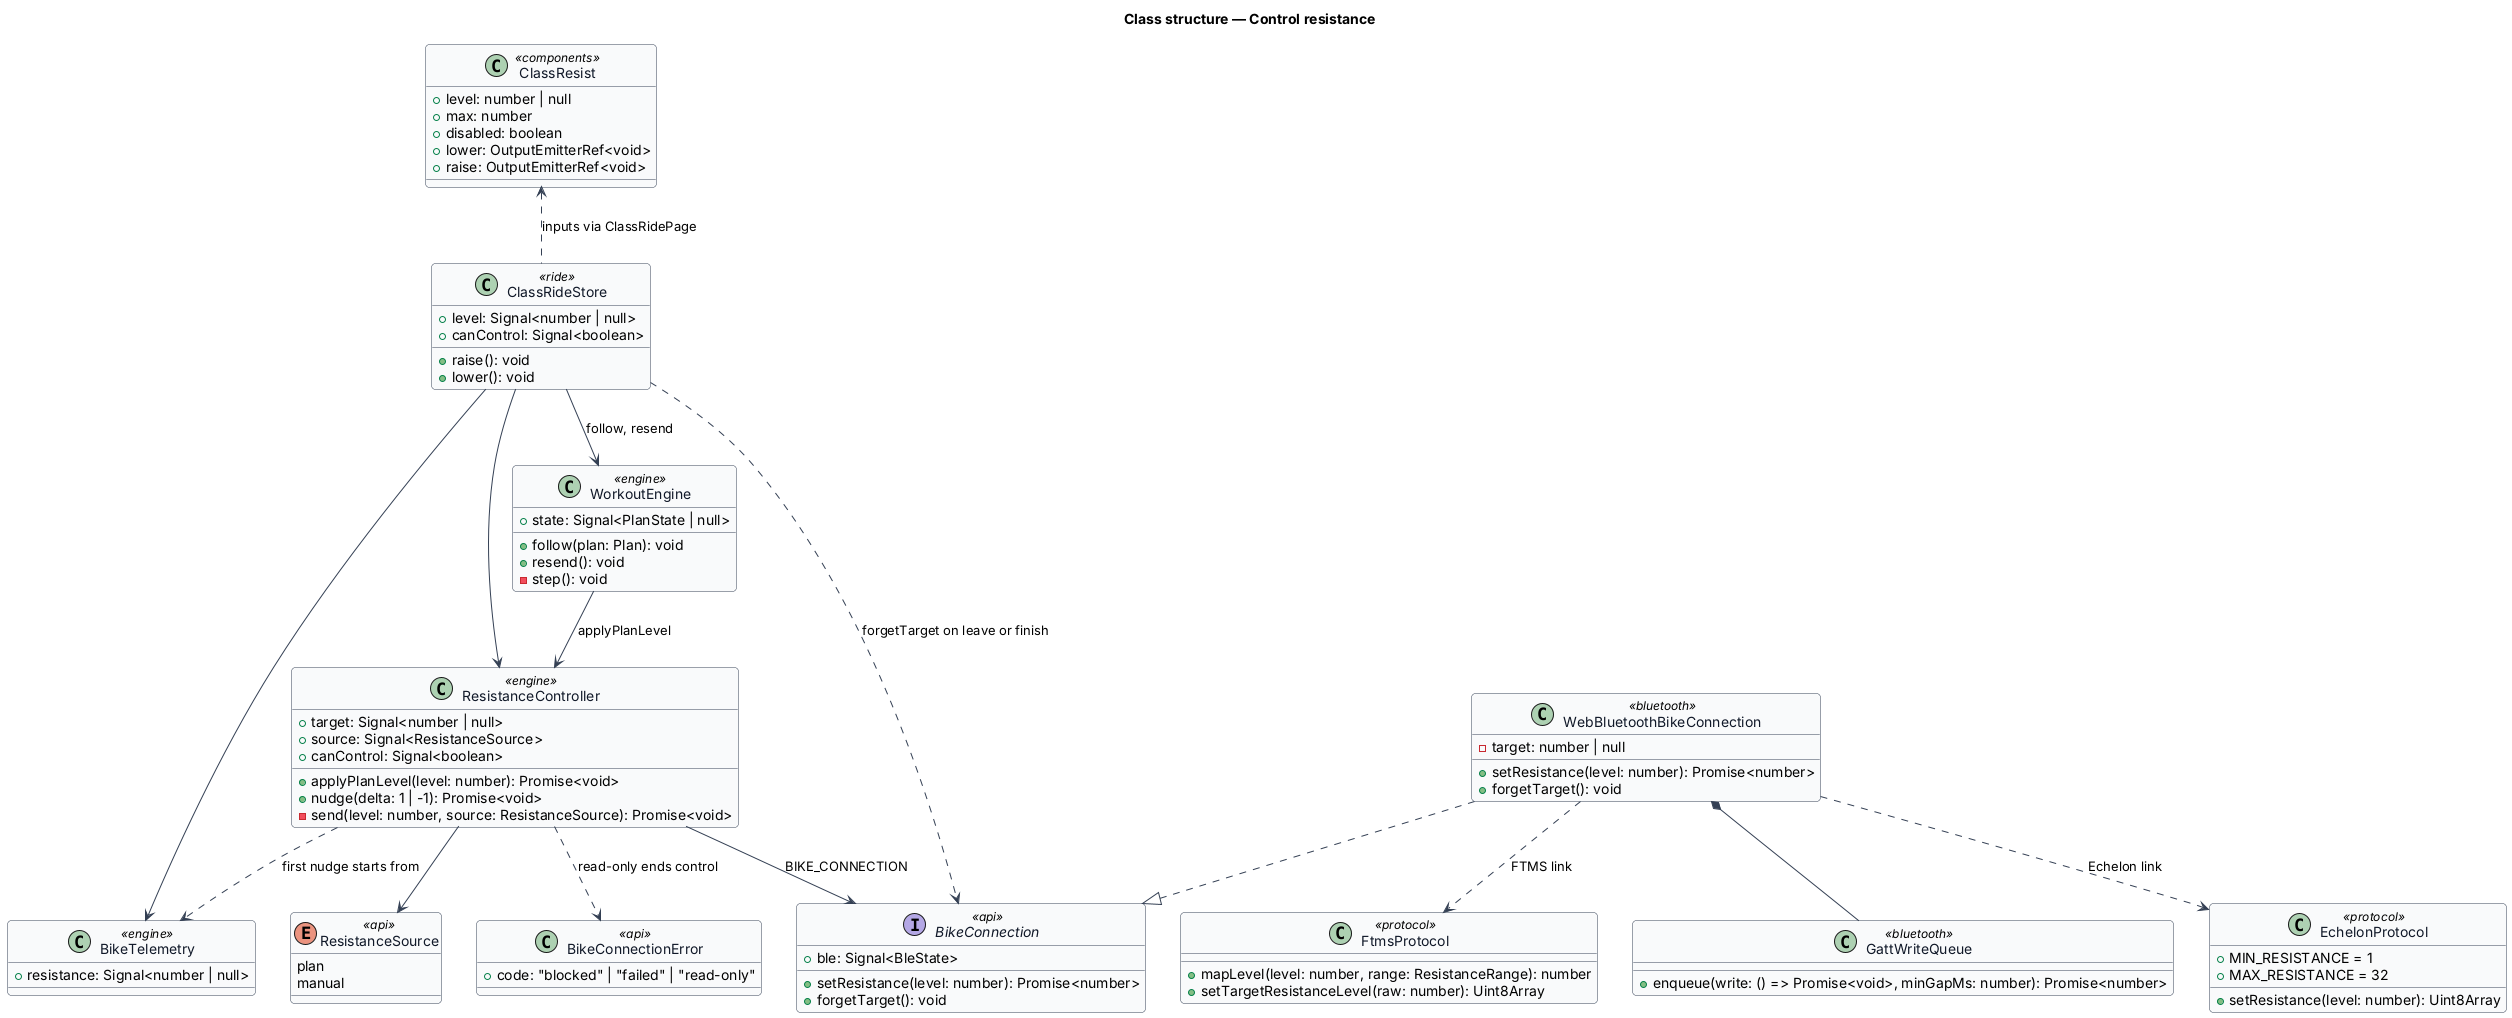

The diagram above was rendered by PlantUML. Its source (embedded in the PNG):
@startuml
' --- shared skin header ---
skinparam backgroundColor #FFFFFF
skinparam shadowing false
skinparam roundcorner 8
skinparam defaultFontName Arial
skinparam ArrowColor #344054
skinparam class {
  BorderColor #344054
  FontColor #101828
  BackgroundColor #F9FAFB
}
' --------------------------
title Class structure — Control resistance

interface BikeConnection <<api>> {
  +ble: Signal<BleState>
  +setResistance(level: number): Promise<number>
  +forgetTarget(): void
}

class BikeConnectionError <<api>> {
  +code: "blocked" | "failed" | "read-only"
}

enum ResistanceSource <<api>> {
  plan
  manual
}

class ResistanceController <<engine>> {
  +target: Signal<number | null>
  +source: Signal<ResistanceSource>
  +canControl: Signal<boolean>
  +applyPlanLevel(level: number): Promise<void>
  +nudge(delta: 1 | -1): Promise<void>
  -send(level: number, source: ResistanceSource): Promise<void>
}

class WorkoutEngine <<engine>> {
  +state: Signal<PlanState | null>
  +follow(plan: Plan): void
  +resend(): void
  -step(): void
}

class BikeTelemetry <<engine>> {
  +resistance: Signal<number | null>
}

class EchelonProtocol <<protocol>> {
  +MIN_RESISTANCE = 1
  +MAX_RESISTANCE = 32
  +setResistance(level: number): Uint8Array
}

class FtmsProtocol <<protocol>> {
  +mapLevel(level: number, range: ResistanceRange): number
  +setTargetResistanceLevel(raw: number): Uint8Array
}

class WebBluetoothBikeConnection <<bluetooth>> {
  -target: number | null
  +setResistance(level: number): Promise<number>
  +forgetTarget(): void
}

class GattWriteQueue <<bluetooth>> {
  +enqueue(write: () => Promise<void>, minGapMs: number): Promise<number>
}

class ClassRideStore <<ride>> {
  +level: Signal<number | null>
  +canControl: Signal<boolean>
  +raise(): void
  +lower(): void
}

class ClassResist <<components>> {
  +level: number | null
  +max: number
  +disabled: boolean
  +lower: OutputEmitterRef<void>
  +raise: OutputEmitterRef<void>
}

WorkoutEngine --> ResistanceController : applyPlanLevel
ResistanceController --> BikeConnection : BIKE_CONNECTION
ResistanceController ..> BikeTelemetry : first nudge starts from
ResistanceController ..> BikeConnectionError : read-only ends control
ResistanceController --> ResistanceSource
WebBluetoothBikeConnection ..|> BikeConnection
WebBluetoothBikeConnection ..> EchelonProtocol : Echelon link
WebBluetoothBikeConnection ..> FtmsProtocol : FTMS link
WebBluetoothBikeConnection *-- GattWriteQueue
ClassRideStore --> ResistanceController
ClassRideStore --> WorkoutEngine : follow, resend
ClassRideStore ..> BikeConnection : forgetTarget on leave or finish
ClassRideStore --> BikeTelemetry
ClassResist <.. ClassRideStore : inputs via ClassRidePage
@enduml